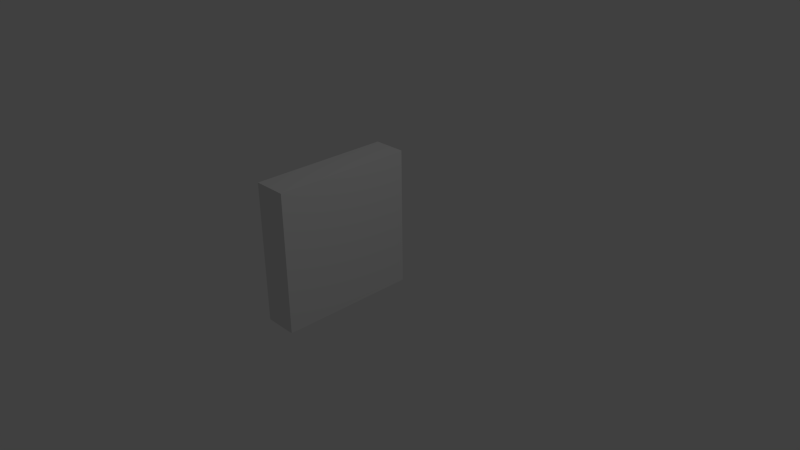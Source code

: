 # Source: square.blend  (saved by Blender 2.72.0; exported with 4.5.12 LTS)
import bpy
from mathutils import Matrix  # noqa: F401  (used for matrix-valued properties, if any)

bpy.ops.wm.read_factory_settings(use_empty=True)
scene = bpy.context.scene
scene.name = 'Scene'

# ---- collections
col_collection_1 = bpy.data.collections.new('Collection 1'); scene.collection.children.link(col_collection_1)

# ---- materials (node trees are filled in below, after node groups)
mat_material = bpy.data.materials.new('Material')
mat_material.alpha_threshold = 0.0
mat_material.use_transparent_shadow = False
mat_material.roughness = 0.5
mat_material.line_color = (0.0, 0.0, 0.0, 1.0)

# ---- material node trees

# ---- world
world_world = bpy.data.worlds.new('World'); scene.world = world_world
world_world.color = (0.05088, 0.05088, 0.05088)
world_world.use_sun_shadow = False
world_world.sun_shadow_jitter_overblur = 0.0
world_world.cycles.sampling_method = 'MANUAL'
world_world.cycles.sample_map_resolution = 256

# ---- cameras
cam_camera = bpy.data.cameras.new('Camera')
cam_camera.clip_end = 100.0
cam_camera.lens = 35.0
cam_camera.sensor_width = 32.0
cam_camera.sensor_height = 18.0
cam_camera.ortho_scale = 7.314
cam_camera.dof.focus_distance = 0.0
cam_camera.dof.aperture_fstop = 128.0

# ---- lights
light_lamp = bpy.data.lights.new('Lamp', 'POINT')
light_lamp.transmission_factor = 0.0
light_lamp.cutoff_distance = 30.0
light_lamp.energy = 100.0
light_lamp.shadow_buffer_clip_start = 1.001
light_lamp.shadow_soft_size = 0.1
light_lamp.shadow_maximum_resolution = 0.006
light_lamp.use_absolute_resolution = True
light_lamp.cycles.use_multiple_importance_sampling = False

# ---- meshes
me_cube = bpy.data.meshes.new('Cube')
me_cube.from_pydata([(-0.5241, 1.0, -1.0), (-0.5241, -1.0, -1.0), (-1.0, -1.0, -1.0), (-1.0, 1.0, -1.0), (-0.5241, 1.0, 1.0), (-0.5241, -1.0, 1.0), (-1.0, -1.0, 1.0), (-1.0, 1.0, 1.0)], [], [(0, 1, 2, 3), (4, 7, 6, 5), (0, 4, 5, 1), (1, 5, 6, 2), (2, 6, 7, 3), (4, 0, 3, 7)])
me_cube.materials.append(mat_material)
me_cube.use_remesh_preserve_volume = False
me_cube.use_remesh_preserve_attributes = False
me_cube.use_mirror_vertex_groups = False
me_cube.update()

# ---- objects
ob_cube = bpy.data.objects.new('Cube', me_cube)
ob_lamp = bpy.data.objects.new('Lamp', light_lamp)
ob_camera = bpy.data.objects.new('Camera', cam_camera)

# ---- transforms, parenting, visibility, modifiers, constraints
ob_cube.location = (0.0, 0.0, 0.0)
ob_cube.lock_rotations_4d = False
ob_cube.empty_display_type = 'ARROWS'
ob_cube.lineart.crease_threshold = 0.0
ob_lamp.location = (4.076, 1.005, 5.904)
ob_lamp.rotation_euler = (0.6503, 0.05522, 1.866)
ob_lamp.lock_rotations_4d = False
ob_lamp.empty_display_type = 'ARROWS'
ob_lamp.color = (0.0, 0.0, 0.0, 0.0)
ob_lamp.lineart.crease_threshold = 0.0
ob_camera.location = (7.481, -6.508, 5.344)
ob_camera.rotation_euler = (1.109, 0.01082, 0.8149)
ob_camera.lock_rotations_4d = False
ob_camera.empty_display_type = 'ARROWS'
ob_camera.color = (0.0, 0.0, 0.0, 0.0)
ob_camera.display_type = 'WIRE'
ob_camera.lineart.crease_threshold = 0.0

# ---- collection membership
col_collection_1.objects.link(ob_cube)
col_collection_1.objects.link(ob_lamp)
col_collection_1.objects.link(ob_camera)

# ---- scene / render settings (as saved in the file)
scene.camera = ob_camera
scene.frame_start = 1; scene.frame_end = 250; scene.frame_set(1)
scene.render.engine = 'BLENDER_EEVEE_NEXT'
scene.render.resolution_percentage = 50
scene.render.dither_intensity = 0.0
scene.cycles.use_denoising = False
scene.cycles.samples = 10
scene.cycles.sampling_pattern = 'TABULATED_SOBOL'
scene.cycles.light_sampling_threshold = 0.0
scene.cycles.use_adaptive_sampling = False
scene.cycles.use_light_tree = False
scene.cycles.blur_glossy = 0.0
scene.cycles.pixel_filter_type = 'GAUSSIAN'
scene.cycles.sample_clamp_indirect = 0.0
scene.view_settings.view_transform = 'Standard'
bpy.context.view_layer.update()

